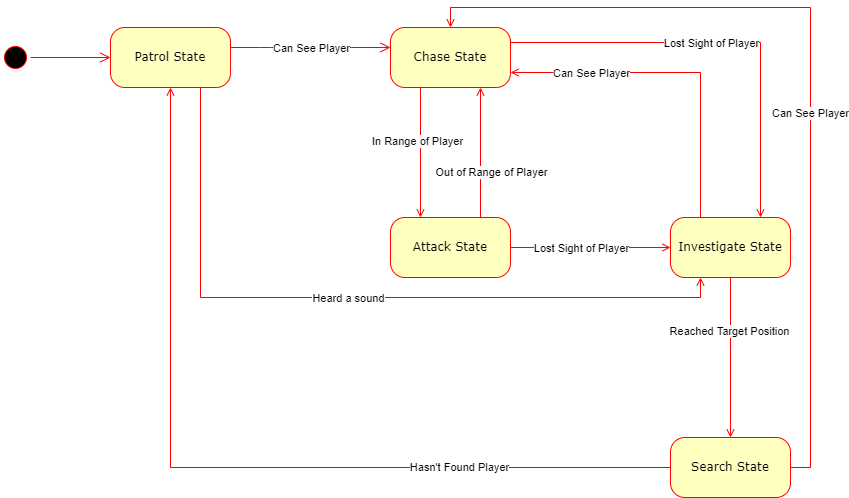

The diagram above was exported from draw.io. Its source (the exported page's mxGraphModel, read from the mxfile embedded in the PNG):
<mxGraphModel dx="1422" dy="794" grid="1" gridSize="10" guides="1" tooltips="1" connect="1" arrows="1" fold="1" page="1" pageScale="1" pageWidth="1100" pageHeight="850" background="none" math="0" shadow="0">
  <root>
    <mxCell id="0" />
    <mxCell id="1" parent="0" />
    <mxCell id="382b91b5511bd0f7-1" value="" style="ellipse;html=1;shape=startState;fillColor=#000000;strokeColor=#ff0000;rounded=1;shadow=0;comic=0;labelBackgroundColor=none;fontFamily=Verdana;fontSize=12;fontColor=#000000;align=center;direction=south;" parent="1" vertex="1">
      <mxGeometry x="130" y="135" width="30" height="30" as="geometry" />
    </mxCell>
    <mxCell id="JCLTf8WBliu-k5_BSd4J-21" style="edgeStyle=orthogonalEdgeStyle;rounded=0;orthogonalLoop=1;jettySize=auto;html=1;exitX=0.75;exitY=0;exitDx=0;exitDy=0;entryX=0.75;entryY=1;entryDx=0;entryDy=0;startArrow=none;startFill=0;endArrow=open;endFill=0;strokeColor=#FF0000;" edge="1" parent="1" source="382b91b5511bd0f7-5" target="382b91b5511bd0f7-7">
      <mxGeometry relative="1" as="geometry" />
    </mxCell>
    <mxCell id="JCLTf8WBliu-k5_BSd4J-23" value="Out of Range of Player" style="edgeLabel;html=1;align=center;verticalAlign=middle;resizable=0;points=[];" vertex="1" connectable="0" parent="JCLTf8WBliu-k5_BSd4J-21">
      <mxGeometry x="-0.2923" y="4" relative="1" as="geometry">
        <mxPoint x="14" as="offset" />
      </mxGeometry>
    </mxCell>
    <mxCell id="JCLTf8WBliu-k5_BSd4J-26" style="edgeStyle=orthogonalEdgeStyle;rounded=0;orthogonalLoop=1;jettySize=auto;html=1;exitX=1;exitY=0.5;exitDx=0;exitDy=0;entryX=0;entryY=0.5;entryDx=0;entryDy=0;startArrow=none;startFill=0;endArrow=open;endFill=0;strokeColor=#FF0000;" edge="1" parent="1" source="382b91b5511bd0f7-5" target="382b91b5511bd0f7-9">
      <mxGeometry relative="1" as="geometry" />
    </mxCell>
    <mxCell id="JCLTf8WBliu-k5_BSd4J-27" value="Lost Sight of Player" style="edgeLabel;html=1;align=center;verticalAlign=middle;resizable=0;points=[];" vertex="1" connectable="0" parent="JCLTf8WBliu-k5_BSd4J-26">
      <mxGeometry x="-0.3" relative="1" as="geometry">
        <mxPoint x="14" as="offset" />
      </mxGeometry>
    </mxCell>
    <mxCell id="382b91b5511bd0f7-5" value="Attack State" style="rounded=1;whiteSpace=wrap;html=1;arcSize=24;fillColor=#ffffc0;strokeColor=#ff0000;shadow=0;comic=0;labelBackgroundColor=none;fontFamily=Verdana;fontSize=12;fontColor=#000000;align=center;" parent="1" vertex="1">
      <mxGeometry x="520" y="310" width="120" height="60" as="geometry" />
    </mxCell>
    <mxCell id="JCLTf8WBliu-k5_BSd4J-28" style="edgeStyle=orthogonalEdgeStyle;rounded=0;orthogonalLoop=1;jettySize=auto;html=1;exitX=0.75;exitY=1;exitDx=0;exitDy=0;entryX=0.25;entryY=1;entryDx=0;entryDy=0;startArrow=none;startFill=0;endArrow=open;endFill=0;strokeColor=#FF0000;" edge="1" parent="1" source="382b91b5511bd0f7-6" target="382b91b5511bd0f7-9">
      <mxGeometry relative="1" as="geometry" />
    </mxCell>
    <mxCell id="JCLTf8WBliu-k5_BSd4J-29" value="Heard a sound" style="edgeLabel;html=1;align=center;verticalAlign=middle;resizable=0;points=[];" vertex="1" connectable="0" parent="JCLTf8WBliu-k5_BSd4J-28">
      <mxGeometry x="-0.0219" relative="1" as="geometry">
        <mxPoint as="offset" />
      </mxGeometry>
    </mxCell>
    <mxCell id="382b91b5511bd0f7-6" value="Patrol State" style="rounded=1;whiteSpace=wrap;html=1;arcSize=24;fillColor=#ffffc0;strokeColor=#ff0000;shadow=0;comic=0;labelBackgroundColor=none;fontFamily=Verdana;fontSize=12;fontColor=#000000;align=center;" parent="1" vertex="1">
      <mxGeometry x="240" y="120" width="120" height="60" as="geometry" />
    </mxCell>
    <mxCell id="JCLTf8WBliu-k5_BSd4J-10" style="edgeStyle=orthogonalEdgeStyle;rounded=0;orthogonalLoop=1;jettySize=auto;html=1;exitX=1;exitY=0.25;exitDx=0;exitDy=0;entryX=0.75;entryY=0;entryDx=0;entryDy=0;startArrow=none;startFill=0;endArrow=open;endFill=0;strokeColor=#FF0000;" edge="1" parent="1" source="382b91b5511bd0f7-7" target="382b91b5511bd0f7-9">
      <mxGeometry relative="1" as="geometry" />
    </mxCell>
    <mxCell id="JCLTf8WBliu-k5_BSd4J-12" value="Lost Sight of Player" style="edgeLabel;html=1;align=center;verticalAlign=middle;resizable=0;points=[];" vertex="1" connectable="0" parent="JCLTf8WBliu-k5_BSd4J-10">
      <mxGeometry x="-0.0776" y="-4" relative="1" as="geometry">
        <mxPoint x="4" y="-4" as="offset" />
      </mxGeometry>
    </mxCell>
    <mxCell id="JCLTf8WBliu-k5_BSd4J-20" style="edgeStyle=orthogonalEdgeStyle;rounded=0;orthogonalLoop=1;jettySize=auto;html=1;exitX=0.25;exitY=1;exitDx=0;exitDy=0;entryX=0.25;entryY=0;entryDx=0;entryDy=0;startArrow=none;startFill=0;endArrow=open;endFill=0;strokeColor=#FF0000;" edge="1" parent="1" source="382b91b5511bd0f7-7" target="382b91b5511bd0f7-5">
      <mxGeometry relative="1" as="geometry" />
    </mxCell>
    <mxCell id="JCLTf8WBliu-k5_BSd4J-22" value="In Range of Player" style="edgeLabel;html=1;align=center;verticalAlign=middle;resizable=0;points=[];" vertex="1" connectable="0" parent="JCLTf8WBliu-k5_BSd4J-20">
      <mxGeometry x="-0.1846" y="-4" relative="1" as="geometry">
        <mxPoint as="offset" />
      </mxGeometry>
    </mxCell>
    <mxCell id="382b91b5511bd0f7-7" value="Chase State" style="rounded=1;whiteSpace=wrap;html=1;arcSize=24;fillColor=#ffffc0;strokeColor=#ff0000;shadow=0;comic=0;labelBackgroundColor=none;fontFamily=Verdana;fontSize=12;fontColor=#000000;align=center;" parent="1" vertex="1">
      <mxGeometry x="520" y="120" width="120" height="60" as="geometry" />
    </mxCell>
    <mxCell id="JCLTf8WBliu-k5_BSd4J-11" style="edgeStyle=orthogonalEdgeStyle;rounded=0;orthogonalLoop=1;jettySize=auto;html=1;exitX=0.25;exitY=0;exitDx=0;exitDy=0;entryX=1;entryY=0.75;entryDx=0;entryDy=0;startArrow=none;startFill=0;endArrow=open;endFill=0;strokeColor=#FF0000;" edge="1" parent="1" source="382b91b5511bd0f7-9" target="382b91b5511bd0f7-7">
      <mxGeometry relative="1" as="geometry" />
    </mxCell>
    <mxCell id="JCLTf8WBliu-k5_BSd4J-13" value="Can See Player" style="edgeLabel;html=1;align=center;verticalAlign=middle;resizable=0;points=[];" vertex="1" connectable="0" parent="JCLTf8WBliu-k5_BSd4J-11">
      <mxGeometry x="0.5224" relative="1" as="geometry">
        <mxPoint as="offset" />
      </mxGeometry>
    </mxCell>
    <mxCell id="JCLTf8WBliu-k5_BSd4J-14" style="edgeStyle=orthogonalEdgeStyle;rounded=0;orthogonalLoop=1;jettySize=auto;html=1;exitX=0.5;exitY=1;exitDx=0;exitDy=0;entryX=0.5;entryY=0;entryDx=0;entryDy=0;startArrow=none;startFill=0;endArrow=open;endFill=0;strokeColor=#FF0000;" edge="1" parent="1" source="382b91b5511bd0f7-9" target="382b91b5511bd0f7-10">
      <mxGeometry relative="1" as="geometry" />
    </mxCell>
    <mxCell id="JCLTf8WBliu-k5_BSd4J-15" value="Reached Target Position" style="edgeLabel;html=1;align=center;verticalAlign=middle;resizable=0;points=[];" vertex="1" connectable="0" parent="JCLTf8WBliu-k5_BSd4J-14">
      <mxGeometry x="-0.3375" y="-2" relative="1" as="geometry">
        <mxPoint as="offset" />
      </mxGeometry>
    </mxCell>
    <mxCell id="382b91b5511bd0f7-9" value="Investigate State" style="rounded=1;whiteSpace=wrap;html=1;arcSize=24;fillColor=#ffffc0;strokeColor=#ff0000;shadow=0;comic=0;labelBackgroundColor=none;fontFamily=Verdana;fontSize=12;fontColor=#000000;align=center;" parent="1" vertex="1">
      <mxGeometry x="800" y="310" width="120" height="60" as="geometry" />
    </mxCell>
    <mxCell id="JCLTf8WBliu-k5_BSd4J-16" style="edgeStyle=orthogonalEdgeStyle;rounded=0;orthogonalLoop=1;jettySize=auto;html=1;exitX=0;exitY=0.5;exitDx=0;exitDy=0;entryX=0.5;entryY=1;entryDx=0;entryDy=0;startArrow=none;startFill=0;endArrow=open;endFill=0;strokeColor=#FF0000;" edge="1" parent="1" source="382b91b5511bd0f7-10" target="382b91b5511bd0f7-6">
      <mxGeometry relative="1" as="geometry" />
    </mxCell>
    <mxCell id="JCLTf8WBliu-k5_BSd4J-17" value="Hasn't Found Player" style="edgeLabel;html=1;align=center;verticalAlign=middle;resizable=0;points=[];" vertex="1" connectable="0" parent="JCLTf8WBliu-k5_BSd4J-16">
      <mxGeometry x="-0.5182" y="-1" relative="1" as="geometry">
        <mxPoint as="offset" />
      </mxGeometry>
    </mxCell>
    <mxCell id="JCLTf8WBliu-k5_BSd4J-24" style="edgeStyle=orthogonalEdgeStyle;rounded=0;orthogonalLoop=1;jettySize=auto;html=1;exitX=1;exitY=0.5;exitDx=0;exitDy=0;entryX=0.5;entryY=0;entryDx=0;entryDy=0;startArrow=none;startFill=0;endArrow=open;endFill=0;strokeColor=#FF0000;" edge="1" parent="1" source="382b91b5511bd0f7-10" target="382b91b5511bd0f7-7">
      <mxGeometry relative="1" as="geometry" />
    </mxCell>
    <mxCell id="JCLTf8WBliu-k5_BSd4J-25" value="Can See Player" style="edgeLabel;html=1;align=center;verticalAlign=middle;resizable=0;points=[];" vertex="1" connectable="0" parent="JCLTf8WBliu-k5_BSd4J-24">
      <mxGeometry x="-0.1279" y="1" relative="1" as="geometry">
        <mxPoint as="offset" />
      </mxGeometry>
    </mxCell>
    <mxCell id="382b91b5511bd0f7-10" value="Search State" style="rounded=1;whiteSpace=wrap;html=1;arcSize=24;fillColor=#ffffc0;strokeColor=#ff0000;shadow=0;comic=0;labelBackgroundColor=none;fontFamily=Verdana;fontSize=12;fontColor=#000000;align=center;" parent="1" vertex="1">
      <mxGeometry x="800" y="530" width="120" height="60" as="geometry" />
    </mxCell>
    <mxCell id="2a3bc250acf0617d-9" style="edgeStyle=orthogonalEdgeStyle;html=1;labelBackgroundColor=none;endArrow=open;endSize=8;strokeColor=#ff0000;fontFamily=Verdana;fontSize=12;align=left;" parent="1" source="382b91b5511bd0f7-1" target="382b91b5511bd0f7-6" edge="1">
      <mxGeometry relative="1" as="geometry" />
    </mxCell>
    <mxCell id="JCLTf8WBliu-k5_BSd4J-6" style="edgeStyle=orthogonalEdgeStyle;html=1;labelBackgroundColor=none;endArrow=open;endSize=8;strokeColor=#ff0000;fontFamily=Verdana;fontSize=12;align=left;exitX=1;exitY=0.5;exitDx=0;exitDy=0;" edge="1" parent="1">
      <mxGeometry relative="1" as="geometry">
        <mxPoint x="360" y="140" as="sourcePoint" />
        <mxPoint x="520" y="140" as="targetPoint" />
        <Array as="points">
          <mxPoint x="400" y="140" />
          <mxPoint x="400" y="140" />
        </Array>
      </mxGeometry>
    </mxCell>
    <mxCell id="JCLTf8WBliu-k5_BSd4J-7" value="Can See Player" style="edgeLabel;html=1;align=center;verticalAlign=middle;resizable=0;points=[];" vertex="1" connectable="0" parent="JCLTf8WBliu-k5_BSd4J-6">
      <mxGeometry x="-0.225" y="1" relative="1" as="geometry">
        <mxPoint x="18" y="1" as="offset" />
      </mxGeometry>
    </mxCell>
  </root>
</mxGraphModel>